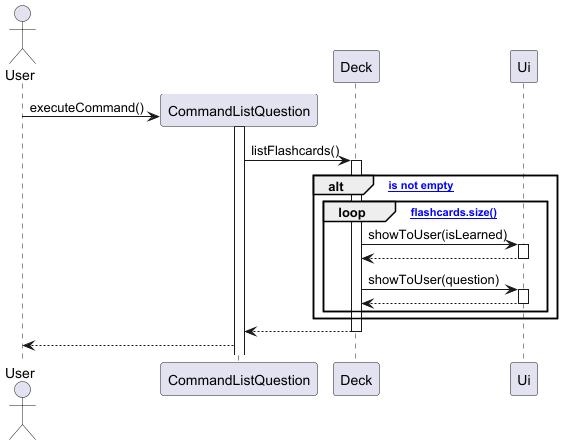

The diagram above was rendered by PlantUML. Its source (embedded in the PNG):
@startuml

actor User
User -> CommandListQuestion **: executeCommand()
CommandListQuestion++
CommandListQuestion -> Deck++: listFlashcards()
alt [deck is not empty]
loop [flashcards.size()]
    Deck -> Ui++: showToUser(isLearned)
    return
    Deck -> Ui++: showToUser(question)
    return
end
end
return
CommandListQuestion --> User


@enduml